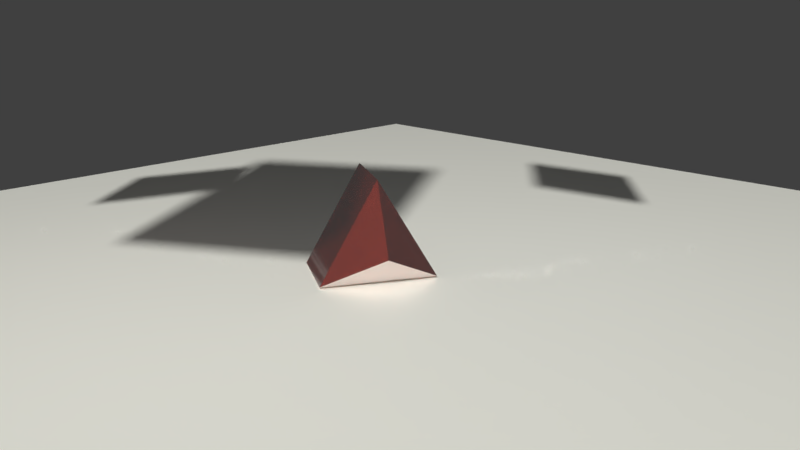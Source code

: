 # Source: trois-lumieres.blend  (saved by Blender 2.77.0; exported with 4.5.12 LTS)
import bpy
from mathutils import Matrix  # noqa: F401  (used for matrix-valued properties, if any)

bpy.ops.wm.read_factory_settings(use_empty=True)
scene = bpy.context.scene
scene.name = 'Scene'

# ---- collections
col_collection_1 = bpy.data.collections.new('Collection 1'); scene.collection.children.link(col_collection_1)

# ---- materials (node trees are filled in below, after node groups)
mat_dry_wall = bpy.data.materials.new('Dry_Wall')
mat_dry_wall.alpha_threshold = 0.0
mat_dry_wall.roughness = 0.5
mat_car_paint = bpy.data.materials.new('Car_Paint')
mat_car_paint.alpha_threshold = 0.0
mat_car_paint.roughness = 0.5
mat_material_003 = bpy.data.materials.new('Material.003')
mat_material_003.alpha_threshold = 0.0
mat_material_003.roughness = 0.5
mat_material_002 = bpy.data.materials.new('Material.002')
mat_material_002.alpha_threshold = 0.0
mat_material_002.roughness = 0.5
mat_material_001 = bpy.data.materials.new('Material.001')
mat_material_001.alpha_threshold = 0.0
mat_material_001.roughness = 0.5

# ---- node groups
ng_dry_wall = bpy.data.node_groups.new('Dry_Wall', 'ShaderNodeTree')
_s = ng_dry_wall.interface.new_socket(name='Shader', in_out='OUTPUT', socket_type='NodeSocketShader')
_s = ng_dry_wall.interface.new_socket(name='Bump Strength', in_out='INPUT', socket_type='NodeSocketFloat')
_s.subtype = 'FACTOR'
_s.default_value = 0.5
_s.min_value = 0.0
_s.max_value = 1.0
_s = ng_dry_wall.interface.new_socket(name='Bump Distance', in_out='INPUT', socket_type='NodeSocketFloat')
_s.default_value = 0.05
_s.min_value = 0.0
_s.max_value = 1000.0
_s = ng_dry_wall.interface.new_socket(name='Color', in_out='INPUT', socket_type='NodeSocketColor')
_s.default_value = (1.0, 1.0, 0.9, 1.0)
_s = ng_dry_wall.interface.new_socket(name='Glossy Roughness', in_out='INPUT', socket_type='NodeSocketFloat')
_s.subtype = 'FACTOR'
_s.default_value = 0.25
_s.min_value = 0.0
_s.max_value = 1.0
_N = ng_dry_wall.nodes; _L = ng_dry_wall.links
n0 = _N.new('ShaderNodeMix'); n0.name = 'Mix'; n0.location = (-199, 16)
n0.data_type = 'RGBA'
n0.inputs[0].default_value = 0.6
n1 = _N.new('ShaderNodeTexNoise'); n1.name = 'Noise Texture.001'; n1.location = (-401, -169)
n1.inputs[2].default_value = 15.0
n1.inputs[3].default_value = 16.0
n2 = _N.new('ShaderNodeBsdfAnisotropic'); n2.name = 'Glossy BSDF'; n2.location = (201, -86)
n2.distribution = 'GGX'
n3 = _N.new('ShaderNodeFresnel'); n3.name = 'Fresnel'; n3.location = (201, 169)
n3.inputs[0].default_value = 1.55
n4 = _N.new('ShaderNodeMixShader'); n4.name = 'Mix Shader'; n4.location = (401, 34)
n5 = _N.new('NodeGroupInput'); n5.name = 'Group Input'; n5.location = (-601, 0)
n6 = _N.new('NodeGroupOutput'); n6.name = 'Group Output'; n6.location = (601, 0)
n7 = _N.new('ShaderNodeTexNoise'); n7.name = 'Noise Texture'; n7.location = (-401, 49)
n7.inputs[2].default_value = 2.5
n7.inputs[3].default_value = 16.0
n8 = _N.new('ShaderNodeBump'); n8.name = 'Bump'; n8.location = (0, 16)
n8.inputs[2].default_value = 1.0
n9 = _N.new('ShaderNodeBsdfDiffuse'); n9.name = 'Diffuse BSDF'; n9.location = (201, 46)
n10 = _N.new('ShaderNodeMath'); n10.name = 'Math'; n10.location = (0, 0)
n10.operation = 'POWER'
_L.new(n9.outputs[0], n4.inputs[1])
_L.new(n4.outputs[0], n6.inputs[0])
_L.new(n3.outputs[0], n4.inputs[0])
_L.new(n2.outputs[0], n4.inputs[2])
_L.new(n8.outputs[0], n9.inputs[2])
_L.new(n8.outputs[0], n2.inputs[4])
_L.new(n0.outputs[2], n8.inputs[3])
_L.new(n1.outputs[1], n0.inputs[7])
_L.new(n7.outputs[1], n0.inputs[6])
_L.new(n5.outputs[0], n8.inputs[0])
_L.new(n5.outputs[1], n8.inputs[1])
_L.new(n5.outputs[2], n9.inputs[0])
_L.new(n5.outputs[3], n10.inputs[0])
_L.new(n10.outputs[0], n2.inputs[1])
n6.is_active_output = True
ng_car_paint = bpy.data.node_groups.new('Car_Paint', 'ShaderNodeTree')
_s = ng_car_paint.interface.new_socket(name='Shader', in_out='OUTPUT', socket_type='NodeSocketShader')
_s = ng_car_paint.interface.new_socket(name='Main Color', in_out='INPUT', socket_type='NodeSocketColor')
_s.default_value = (0.8, 0.04089, 0.009353, 1.0)
_s = ng_car_paint.interface.new_socket(name='Darkest Color', in_out='INPUT', socket_type='NodeSocketColor')
_s.default_value = (0.1758, 0.01207, 0.00377, 1.0)
_s = ng_car_paint.interface.new_socket(name='Lightest Color', in_out='INPUT', socket_type='NodeSocketColor')
_s.default_value = (1.0, 0.1541, 0.08914, 1.0)
_s = ng_car_paint.interface.new_socket(name='Glossiness', in_out='INPUT', socket_type='NodeSocketFloat')
_s.default_value = 0.7
_s.min_value = 0.0
_s.max_value = 1.0
_N = ng_car_paint.nodes; _L = ng_car_paint.links
n0 = _N.new('ShaderNodeLayerWeight'); n0.name = 'Layer Weight'; n0.location = (-557, -41)
n0.inputs[0].default_value = 0.9
n1 = _N.new('ShaderNodeGamma'); n1.name = 'Gamma'; n1.location = (-360, 83)
n1.inputs[1].default_value = 3.5
n2 = _N.new('ShaderNodeMixShader'); n2.name = 'Mix Shader.001'; n2.location = (-360, -60)
n3 = _N.new('ShaderNodeTexVoronoi'); n3.name = 'Voronoi Texture'; n3.location = (-557, 129)
n3.inputs[2].default_value = 550.0
n4 = _N.new('ShaderNodeBsdfAnisotropic'); n4.name = 'Glossy BSDF'; n4.location = (-360, -214)
n4.distribution = 'GGX'
n4.inputs[1].default_value = 0.5477
n5 = _N.new('ShaderNodeMixShader'); n5.name = 'Mix Shader'; n5.location = (-140, -109)
n6 = _N.new('ShaderNodeMixShader'); n6.name = 'Mix Shader.004'; n6.location = (303, -42)
n7 = _N.new('ShaderNodeLayerWeight'); n7.name = 'Layer Weight.001'; n7.location = (75, 296)
n8 = _N.new('ShaderNodeMixShader'); n8.name = 'Mix Shader.003'; n8.location = (75, -89)
n8.inputs[0].default_value = 0.75
n9 = _N.new('ShaderNodeBsdfAnisotropic'); n9.name = 'Glossy BSDF.001'; n9.location = (75, 122)
n9.distribution = 'GGX'
n9.inputs[0].default_value = (1.0, 1.0, 1.0, 1.0)
n9.inputs[1].default_value = 0.07071
n10 = _N.new('ShaderNodeMixShader'); n10.name = 'Mix Shader.002'; n10.location = (557, 98)
n11 = _N.new('ShaderNodeBsdfDiffuse'); n11.name = 'Diffuse BSDF'; n11.location = (-557, -164)
n12 = _N.new('ShaderNodeBsdfDiffuse'); n12.name = 'Diffuse BSDF.001'; n12.location = (-557, -296)
n13 = _N.new('ShaderNodeBsdfAnisotropic'); n13.name = 'Glossy BSDF.002'; n13.location = (-140, 50)
n13.distribution = 'GGX'
n13.inputs[1].default_value = 0.8062
n14 = _N.new('NodeGroupInput'); n14.name = 'Group Input'; n14.location = (-780, -13)
n15 = _N.new('NodeGroupOutput'); n15.name = 'Group Output'; n15.location = (757, 94)
_L.new(n3.outputs[1], n1.inputs[0])
_L.new(n1.outputs[0], n5.inputs[0])
_L.new(n4.outputs[0], n5.inputs[2])
_L.new(n2.outputs[0], n5.inputs[1])
_L.new(n12.outputs[0], n2.inputs[2])
_L.new(n11.outputs[0], n2.inputs[1])
_L.new(n0.outputs[1], n2.inputs[0])
_L.new(n10.outputs[0], n15.inputs[0])
_L.new(n7.outputs[0], n10.inputs[0])
_L.new(n8.outputs[0], n6.inputs[2])
_L.new(n5.outputs[0], n8.inputs[2])
_L.new(n13.outputs[0], n8.inputs[1])
_L.new(n6.outputs[0], n10.inputs[1])
_L.new(n9.outputs[0], n6.inputs[1])
_L.new(n9.outputs[0], n10.inputs[2])
_L.new(n14.outputs[0], n11.inputs[0])
_L.new(n14.outputs[1], n12.inputs[0])
_L.new(n14.outputs[1], n13.inputs[0])
_L.new(n14.outputs[2], n4.inputs[0])
_L.new(n14.outputs[3], n7.inputs[0])
n15.is_active_output = True

# ---- material node trees
mat_dry_wall.use_nodes = True; mat_dry_wall.node_tree.nodes.clear()
_N = mat_dry_wall.node_tree.nodes; _L = mat_dry_wall.node_tree.links
n0 = _N.new('ShaderNodeGroup'); n0.name = 'Group'; n0.location = (-157, 87)
n0.node_tree = ng_dry_wall
n0.inputs[0].default_value = 0.08642
n0.inputs[1].default_value = 0.05
n0.inputs[2].default_value = (1.0, 1.0, 0.9, 1.0)
n0.inputs[3].default_value = 0.25
n1 = _N.new('ShaderNodeOutputMaterial'); n1.name = 'Material Output'; n1.location = (30, 82)
_L.new(n0.outputs[0], n1.inputs[0])
n1.is_active_output = True
mat_car_paint.use_nodes = True; mat_car_paint.node_tree.nodes.clear()
_N = mat_car_paint.node_tree.nodes; _L = mat_car_paint.node_tree.links
n0 = _N.new('ShaderNodeOutputMaterial'); n0.name = 'Material Output'; n0.location = (62, 79)
n1 = _N.new('ShaderNodeGroup'); n1.name = 'Group'; n1.location = (-168, 85)
n1.node_tree = ng_car_paint
n1.inputs[0].default_value = (0.8, 0.04089, 0.009353, 1.0)
n1.inputs[1].default_value = (0.1758, 0.01207, 0.00377, 1.0)
n1.inputs[2].default_value = (1.0, 0.1541, 0.08914, 1.0)
n1.inputs[3].default_value = 0.7
_L.new(n1.outputs[0], n0.inputs[0])
n0.is_active_output = True
mat_material_003.use_nodes = True; mat_material_003.node_tree.nodes.clear()
_N = mat_material_003.node_tree.nodes; _L = mat_material_003.node_tree.links
n0 = _N.new('ShaderNodeOutputMaterial'); n0.name = 'Material Output'; n0.location = (300, 300)
n1 = _N.new('ShaderNodeEmission'); n1.name = 'Emission'; n1.location = (10, 300)
n1.inputs[0].default_value = (0.8, 0.8, 0.8, 1.0)
_L.new(n1.outputs[0], n0.inputs[0])
n0.is_active_output = True
mat_material_002.use_nodes = True; mat_material_002.node_tree.nodes.clear()
_N = mat_material_002.node_tree.nodes; _L = mat_material_002.node_tree.links
n0 = _N.new('ShaderNodeOutputMaterial'); n0.name = 'Material Output'; n0.location = (300, 300)
n1 = _N.new('ShaderNodeEmission'); n1.name = 'Emission'; n1.location = (10, 300)
n1.inputs[0].default_value = (0.6079, 0.6243, 0.8, 1.0)
n1.inputs[1].default_value = 0.5
_L.new(n1.outputs[0], n0.inputs[0])
n0.is_active_output = True
mat_material_001.use_nodes = True; mat_material_001.node_tree.nodes.clear()
_N = mat_material_001.node_tree.nodes; _L = mat_material_001.node_tree.links
n0 = _N.new('ShaderNodeOutputMaterial'); n0.name = 'Material Output'; n0.location = (300, 300)
n1 = _N.new('ShaderNodeEmission'); n1.name = 'Emission'; n1.location = (10, 300)
n1.inputs[0].default_value = (0.8, 0.5185, 0.5551, 1.0)
n1.inputs[1].default_value = 0.3
_L.new(n1.outputs[0], n0.inputs[0])
n0.is_active_output = True

# ---- world
world_world = bpy.data.worlds.new('World'); scene.world = world_world
world_world.color = (0.05088, 0.05088, 0.05088)
world_world.use_sun_shadow = False
world_world.sun_shadow_jitter_overblur = 0.0
world_world.cycles.sampling_method = 'MANUAL'

# ---- cameras
cam_camera = bpy.data.cameras.new('Camera')
cam_camera.clip_end = 100.0
cam_camera.lens = 35.0
cam_camera.sensor_width = 32.0
cam_camera.sensor_height = 18.0
cam_camera.ortho_scale = 7.314
cam_camera.dof.focus_distance = 0.0

# ---- meshes
me_plane_005 = bpy.data.meshes.new('Plane.005')
me_plane_005.from_pydata([(-1.0, -1.0, 0.0), (1.0, -1.0, 0.0), (-1.0, 1.0, 0.0), (1.0, 1.0, 0.0)], [], [(0, 1, 3, 2)])
me_plane_005.materials.append(mat_dry_wall)
me_plane_005.use_remesh_preserve_volume = False
me_plane_005.use_remesh_preserve_attributes = False
me_plane_005.use_mirror_vertex_groups = False
me_plane_005.update()
me_sphere = bpy.data.meshes.new('Sphere')
me_sphere.from_pydata([(-0.866, 0.0, -0.5), (0.433, 0.75, 0.5), (0.433, 0.75, -0.5), (0.433, -0.75, 0.5), (0.433, -0.75, -0.5), (8.742e-08, 0.0, -1.0), (1.421e-14, 1.421e-14, 1.0), (-0.866, 2.247e-07, 0.5)], [], [(5, 0, 2), (0, 7, 1, 2), (7, 6, 1), (5, 2, 4), (2, 1, 3, 4), (1, 6, 3), (5, 4, 0), (4, 3, 7, 0), (3, 6, 7)])
me_sphere.materials.append(mat_car_paint)
me_sphere.use_remesh_preserve_volume = False
me_sphere.use_remesh_preserve_attributes = False
me_sphere.use_mirror_vertex_groups = False
me_sphere.update()
me_plane_003 = bpy.data.meshes.new('Plane.003')
me_plane_003.from_pydata([(-1.0, -1.0, 0.0), (1.0, -1.0, 0.0), (-1.0, 1.0, 0.0), (1.0, 1.0, 0.0)], [], [(0, 1, 3, 2)])
me_plane_003.materials.append(mat_material_003)
me_plane_003.use_remesh_preserve_volume = False
me_plane_003.use_remesh_preserve_attributes = False
me_plane_003.use_mirror_vertex_groups = False
me_plane_003.update()
me_plane_002 = bpy.data.meshes.new('Plane.002')
me_plane_002.from_pydata([(-1.0, -1.0, 0.0), (1.0, -1.0, 0.0), (-1.0, 1.0, 0.0), (1.0, 1.0, 0.0)], [], [(0, 1, 3, 2)])
me_plane_002.materials.append(mat_material_002)
me_plane_002.use_remesh_preserve_volume = False
me_plane_002.use_remesh_preserve_attributes = False
me_plane_002.use_mirror_vertex_groups = False
me_plane_002.update()
me_plane_001 = bpy.data.meshes.new('Plane.001')
me_plane_001.from_pydata([(-1.0, -1.0, 0.0), (1.0, -1.0, 0.0), (-1.0, 1.0, 0.0), (1.0, 1.0, 0.0)], [], [(0, 1, 3, 2)])
me_plane_001.materials.append(mat_material_001)
me_plane_001.use_remesh_preserve_volume = False
me_plane_001.use_remesh_preserve_attributes = False
me_plane_001.use_mirror_vertex_groups = False
me_plane_001.update()

# ---- objects
ob_plane = bpy.data.objects.new('Plane', me_plane_005)
ob_sphere = bpy.data.objects.new('Sphere', me_sphere)
ob_plane_003 = bpy.data.objects.new('Plane.003', me_plane_003)
ob_plane_002 = bpy.data.objects.new('Plane.002', me_plane_002)
ob_plane_001 = bpy.data.objects.new('Plane.001', me_plane_001)
ob_camera = bpy.data.objects.new('Camera', cam_camera)

# ---- transforms, parenting, visibility, modifiers, constraints
ob_plane.location = (0.0, 0.0, 0.0)
ob_plane.scale = (8.073, 8.073, 8.073)
ob_plane.lineart.crease_threshold = 0.0
ob_sphere.location = (0.0, 0.0, 0.4656)
ob_sphere.rotation_euler = (3.641, 1.571, 0.0)
ob_sphere.lineart.crease_threshold = 0.0
ob_plane_003.location = (0.8894, -4.051, 5.904)
ob_plane_003.rotation_euler = (0.0, 0.6809, -1.04)
ob_plane_003.scale = (1.864, 1.864, 1.864)
ob_plane_003.lineart.crease_threshold = 0.0
ob_plane_002.location = (1.976, 2.316, 3.907)
ob_plane_002.rotation_euler = (0.0, -0.4765, -2.429)
ob_plane_002.scale = (-1.0, 1.0, 1.0)
ob_plane_002.lineart.crease_threshold = 0.0
ob_plane_001.location = (-3.283, -2.978, 3.907)
ob_plane_001.rotation_euler = (0.0, -0.4765, 0.6977)
ob_plane_001.lineart.crease_threshold = 0.0
ob_camera.location = (8.056, -7.074, 3.722)
ob_camera.rotation_euler = (1.289, 0.01082, 0.8104)
ob_camera.lock_rotations_4d = False
ob_camera.empty_display_type = 'ARROWS'
ob_camera.color = (0.0, 0.0, 0.0, 0.0)
ob_camera.display_type = 'WIRE'
ob_camera.lineart.crease_threshold = 0.0

# ---- collection membership
col_collection_1.objects.link(ob_plane)
col_collection_1.objects.link(ob_sphere)
col_collection_1.objects.link(ob_plane_003)
col_collection_1.objects.link(ob_plane_002)
col_collection_1.objects.link(ob_plane_001)
col_collection_1.objects.link(ob_camera)

# ---- scene / render settings (as saved in the file)
scene.camera = ob_camera
scene.frame_start = 1; scene.frame_end = 250; scene.frame_set(1)
scene.render.engine = 'CYCLES'
scene.render.resolution_percentage = 50
scene.render.dither_intensity = 0.0
scene.cycles.use_denoising = False
scene.cycles.samples = 128
scene.cycles.sampling_pattern = 'TABULATED_SOBOL'
scene.cycles.light_sampling_threshold = 0.0
scene.cycles.use_adaptive_sampling = False
scene.cycles.use_light_tree = False
scene.cycles.blur_glossy = 0.0
scene.cycles.sample_clamp_indirect = 0.0
scene.view_settings.view_transform = 'Standard'
bpy.context.view_layer.update()

# ---- added for rendering (the .blend has no usable light): sun
light_auto_sun = bpy.data.lights.new('AutoSun', 'SUN')
light_auto_sun.energy = 3.0
light_auto_sun.angle = 0.0523599
ob_auto_sun = bpy.data.objects.new('AutoSun', light_auto_sun)
scene.collection.objects.link(ob_auto_sun)
ob_auto_sun.rotation_euler = (0.872665, 0.174533, 0.523599)
bpy.context.view_layer.update()
